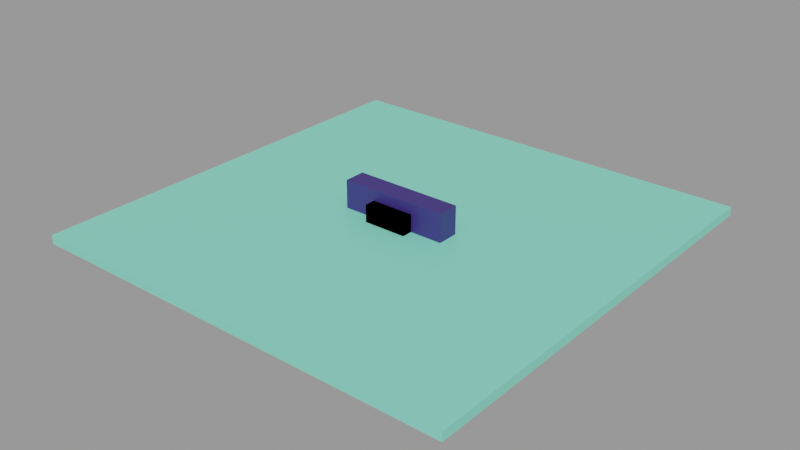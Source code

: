 # Source: game_example.blend  (saved by Blender 4.2.67; exported with 4.5.12 LTS)
import bpy
from mathutils import Matrix  # noqa: F401  (used for matrix-valued properties, if any)

bpy.ops.wm.read_factory_settings(use_empty=True)
scene = bpy.context.scene
scene.name = 'Library'

# ---- collections
col_direct = bpy.data.collections.new('Direct'); scene.collection.children.link(col_direct)
col_with_empty = bpy.data.collections.new('With Empty'); scene.collection.children.link(col_with_empty)
col_wireframes = bpy.data.collections.new('Wireframes'); scene.collection.children.link(col_wireframes)
col_static = bpy.data.collections.new('static'); scene.collection.children.link(col_static)
col_player = bpy.data.collections.new('Player'); scene.collection.children.link(col_player)
col_testing = bpy.data.collections.new('Testing'); scene.collection.children.link(col_testing)

# ---- materials (node trees are filled in below, after node groups)
mat_playermat = bpy.data.materials.new('PlayerMat')
mat_material = bpy.data.materials.new('Material')
mat_material_002 = bpy.data.materials.new('Material.002')
mat_material_001 = bpy.data.materials.new('Material.001')

# ---- material node trees
mat_playermat.use_nodes = True; mat_playermat.node_tree.nodes.clear()
_N = mat_playermat.node_tree.nodes; _L = mat_playermat.node_tree.links
n0 = _N.new('ShaderNodeBsdfPrincipled'); n0.name = 'Principled BSDF'; n0.location = (10, 300)
n0.inputs[0].default_value = (0.8004, 0.04085, 0.1048, 1.0)
n1 = _N.new('ShaderNodeOutputMaterial'); n1.name = 'Material Output'; n1.location = (300, 300)
_L.new(n0.outputs[0], n1.inputs[0])
n1.is_active_output = True
mat_material.use_nodes = True; mat_material.node_tree.nodes.clear()
_N = mat_material.node_tree.nodes; _L = mat_material.node_tree.links
n0 = _N.new('ShaderNodeBsdfPrincipled'); n0.name = 'Principled BSDF'; n0.location = (10, 300)
n0.inputs[0].default_value = (0.0363, 0.01919, 0.1729, 1.0)
n1 = _N.new('ShaderNodeOutputMaterial'); n1.name = 'Material Output'; n1.location = (300, 300)
_L.new(n0.outputs[0], n1.inputs[0])
n1.is_active_output = True
mat_material_002.use_nodes = True; mat_material_002.node_tree.nodes.clear()
_N = mat_material_002.node_tree.nodes; _L = mat_material_002.node_tree.links
n0 = _N.new('ShaderNodeBsdfPrincipled'); n0.name = 'Principled BSDF'; n0.location = (10, 300)
n0.inputs[0].default_value = (0.8001, 0.0, 0.07449, 1.0)
n1 = _N.new('ShaderNodeOutputMaterial'); n1.name = 'Material Output'; n1.location = (300, 300)
_L.new(n0.outputs[0], n1.inputs[0])
n1.is_active_output = True
mat_material_001.use_nodes = True; mat_material_001.node_tree.nodes.clear()
_N = mat_material_001.node_tree.nodes; _L = mat_material_001.node_tree.links
n0 = _N.new('ShaderNodeBsdfPrincipled'); n0.name = 'Principled BSDF'; n0.location = (10, 300)
n0.inputs[0].default_value = (0.2229, 0.8024, 0.5999, 1.0)
n1 = _N.new('ShaderNodeOutputMaterial'); n1.name = 'Material Output'; n1.location = (300, 300)
_L.new(n0.outputs[0], n1.inputs[0])
n1.is_active_output = True

# ---- meshes
me_cube = bpy.data.meshes.new('Cube')
me_cube.from_pydata([(-1.0, -1.0, -1.0), (-1.0, -1.0, 1.0), (-1.0, 1.0, -1.0), (-1.0, 1.0, 1.0), (1.0, -1.0, -1.0), (1.0, -1.0, 1.0), (1.0, 1.0, -1.0), (1.0, 1.0, 1.0)], [], [(0, 1, 3, 2), (2, 3, 7, 6), (6, 7, 5, 4), (4, 5, 1, 0), (2, 6, 4, 0), (7, 3, 1, 5)])
_uv = me_cube.uv_layers.new(name='UVMap')
_uv.uv.foreach_set('vector', [0.375, 0.0, 0.625, 0.0, 0.625, 0.25, 0.375, 0.25, 0.375, 0.25, 0.625, 0.25, 0.625, 0.5, 0.375, 0.5, 0.375, 0.5, 0.625, 0.5, 0.625, 0.75, 0.375, 0.75, 0.375, 0.75, 0.625, 0.75, 0.625, 1.0, 0.375, 1.0, 0.125, 0.5, 0.375, 0.5, 0.375, 0.75, 0.125, 0.75, 0.625, 0.5, 0.875, 0.5, 0.875, 0.75, 0.625, 0.75])
me_cube.materials.append(mat_playermat)
me_cube.update()
me_cube_003 = bpy.data.meshes.new('Cube.003')
me_cube_003.from_pydata([(-1.0, -1.0, -1.0), (-1.0, -1.0, 1.0), (-1.0, 1.0, -1.0), (-1.0, 1.0, 1.0), (1.0, -1.0, -1.0), (1.0, -1.0, 1.0), (1.0, 1.0, -1.0), (1.0, 1.0, 1.0)], [], [(0, 1, 3, 2), (2, 3, 7, 6), (6, 7, 5, 4), (4, 5, 1, 0), (2, 6, 4, 0), (7, 3, 1, 5)])
_uv = me_cube_003.uv_layers.new(name='UVMap')
_uv.uv.foreach_set('vector', [0.375, 0.0, 0.625, 0.0, 0.625, 0.25, 0.375, 0.25, 0.375, 0.25, 0.625, 0.25, 0.625, 0.5, 0.375, 0.5, 0.375, 0.5, 0.625, 0.5, 0.625, 0.75, 0.375, 0.75, 0.375, 0.75, 0.625, 0.75, 0.625, 1.0, 0.375, 1.0, 0.125, 0.5, 0.375, 0.5, 0.375, 0.75, 0.125, 0.75, 0.625, 0.5, 0.875, 0.5, 0.875, 0.75, 0.625, 0.75])
me_cube_003.materials.append(mat_material)
me_cube_003.update()
me_cylinder = bpy.data.meshes.new('Cylinder')
me_cylinder.from_pydata([(0.0, 0.5, -0.5), (0.0, 0.5, 0.5), (0.09755, 0.4904, -0.5), (0.09755, 0.4904, 0.5), (0.1913, 0.4619, -0.5), (0.1913, 0.4619, 0.5), (0.2778, 0.4157, -0.5), (0.2778, 0.4157, 0.5), (0.3536, 0.3536, -0.5), (0.3536, 0.3536, 0.5), (0.4157, 0.2778, -0.5), (0.4157, 0.2778, 0.5), (0.4619, 0.1913, -0.5), (0.4619, 0.1913, 0.5), (0.4904, 0.09755, -0.5), (0.4904, 0.09755, 0.5), (0.5, 0.0, -0.5), (0.5, 0.0, 0.5), (0.4904, -0.09755, -0.5), (0.4904, -0.09755, 0.5), (0.4619, -0.1913, -0.5), (0.4619, -0.1913, 0.5), (0.4157, -0.2778, -0.5), (0.4157, -0.2778, 0.5), (0.3536, -0.3536, -0.5), (0.3536, -0.3536, 0.5), (0.2778, -0.4157, -0.5), (0.2778, -0.4157, 0.5), (0.1913, -0.4619, -0.5), (0.1913, -0.4619, 0.5), (0.09755, -0.4904, -0.5), (0.09755, -0.4904, 0.5), (0.0, -0.5, -0.5), (0.0, -0.5, 0.5), (-0.09755, -0.4904, -0.5), (-0.09755, -0.4904, 0.5), (-0.1913, -0.4619, -0.5), (-0.1913, -0.4619, 0.5), (-0.2778, -0.4157, -0.5), (-0.2778, -0.4157, 0.5), (-0.3536, -0.3536, -0.5), (-0.3536, -0.3536, 0.5), (-0.4157, -0.2778, -0.5), (-0.4157, -0.2778, 0.5), (-0.4619, -0.1913, -0.5), (-0.4619, -0.1913, 0.5), (-0.4904, -0.09755, -0.5), (-0.4904, -0.09755, 0.5), (-0.5, 0.0, -0.5), (-0.5, 0.0, 0.5), (-0.4904, 0.09755, -0.5), (-0.4904, 0.09755, 0.5), (-0.4619, 0.1913, -0.5), (-0.4619, 0.1913, 0.5), (-0.4157, 0.2778, -0.5), (-0.4157, 0.2778, 0.5), (-0.3536, 0.3536, -0.5), (-0.3536, 0.3536, 0.5), (-0.2778, 0.4157, -0.5), (-0.2778, 0.4157, 0.5), (-0.1913, 0.4619, -0.5), (-0.1913, 0.4619, 0.5), (-0.09755, 0.4904, -0.5), (-0.09755, 0.4904, 0.5)], [(0, 2), (3, 1), (0, 1), (3, 2), (2, 4), (5, 3), (5, 4), (4, 6), (7, 5), (7, 6), (6, 8), (9, 7), (9, 8), (8, 10), (11, 9), (11, 10), (10, 12), (13, 11), (13, 12), (12, 14), (15, 13), (15, 14), (14, 16), (17, 15), (17, 16), (16, 18), (19, 17), (19, 18), (18, 20), (21, 19), (21, 20), (20, 22), (23, 21), (23, 22), (22, 24), (25, 23), (25, 24), (24, 26), (27, 25), (27, 26), (26, 28), (29, 27), (29, 28), (28, 30), (31, 29), (31, 30), (30, 32), (33, 31), (33, 32), (32, 34), (35, 33), (35, 34), (34, 36), (37, 35), (37, 36), (36, 38), (39, 37), (39, 38), (38, 40), (41, 39), (41, 40), (40, 42), (43, 41), (43, 42), (42, 44), (45, 43), (45, 44), (44, 46), (47, 45), (47, 46), (46, 48), (49, 47), (49, 48), (48, 50), (51, 49), (51, 50), (50, 52), (53, 51), (53, 52), (52, 54), (55, 53), (55, 54), (54, 56), (57, 55), (57, 56), (56, 58), (59, 57), (59, 58), (58, 60), (61, 59), (61, 60), (60, 62), (63, 61), (63, 62), (62, 0), (1, 63)], [])
_uv = me_cylinder.uv_layers.new(name='UVMap')
_uv.uv.foreach_set('vector', [])
me_cylinder.update()
me_cylinder_001 = bpy.data.meshes.new('Cylinder.001')
me_cylinder_001.from_pydata([(0.0, 0.5, -0.5), (0.0, 0.5, 0.5), (0.09755, 0.4904, -0.5), (0.09755, 0.4904, 0.5), (0.1913, 0.4619, -0.5), (0.1913, 0.4619, 0.5), (0.2778, 0.4157, -0.5), (0.2778, 0.4157, 0.5), (0.3536, 0.3536, -0.5), (0.3536, 0.3536, 0.5), (0.4157, 0.2778, -0.5), (0.4157, 0.2778, 0.5), (0.4619, 0.1913, -0.5), (0.4619, 0.1913, 0.5), (0.4904, 0.09755, -0.5), (0.4904, 0.09755, 0.5), (0.5, 0.0, -0.5), (0.5, 0.0, 0.5), (0.4904, -0.09755, -0.5), (0.4904, -0.09755, 0.5), (0.4619, -0.1913, -0.5), (0.4619, -0.1913, 0.5), (0.4157, -0.2778, -0.5), (0.4157, -0.2778, 0.5), (0.3536, -0.3536, -0.5), (0.3536, -0.3536, 0.5), (0.2778, -0.4157, -0.5), (0.2778, -0.4157, 0.5), (0.1913, -0.4619, -0.5), (0.1913, -0.4619, 0.5), (0.09755, -0.4904, -0.5), (0.09755, -0.4904, 0.5), (0.0, -0.5, -0.5), (0.0, -0.5, 0.5), (-0.09755, -0.4904, -0.5), (-0.09755, -0.4904, 0.5), (-0.1913, -0.4619, -0.5), (-0.1913, -0.4619, 0.5), (-0.2778, -0.4157, -0.5), (-0.2778, -0.4157, 0.5), (-0.3536, -0.3536, -0.5), (-0.3536, -0.3536, 0.5), (-0.4157, -0.2778, -0.5), (-0.4157, -0.2778, 0.5), (-0.4619, -0.1913, -0.5), (-0.4619, -0.1913, 0.5), (-0.4904, -0.09755, -0.5), (-0.4904, -0.09755, 0.5), (-0.5, 0.0, -0.5), (-0.5, 0.0, 0.5), (-0.4904, 0.09755, -0.5), (-0.4904, 0.09755, 0.5), (-0.4619, 0.1913, -0.5), (-0.4619, 0.1913, 0.5), (-0.4157, 0.2778, -0.5), (-0.4157, 0.2778, 0.5), (-0.3536, 0.3536, -0.5), (-0.3536, 0.3536, 0.5), (-0.2778, 0.4157, -0.5), (-0.2778, 0.4157, 0.5), (-0.1913, 0.4619, -0.5), (-0.1913, 0.4619, 0.5), (-0.09755, 0.4904, -0.5), (-0.09755, 0.4904, 0.5)], [], [(0, 1, 3, 2), (2, 3, 5, 4), (4, 5, 7, 6), (6, 7, 9, 8), (8, 9, 11, 10), (10, 11, 13, 12), (12, 13, 15, 14), (14, 15, 17, 16), (16, 17, 19, 18), (18, 19, 21, 20), (20, 21, 23, 22), (22, 23, 25, 24), (24, 25, 27, 26), (26, 27, 29, 28), (28, 29, 31, 30), (30, 31, 33, 32), (32, 33, 35, 34), (34, 35, 37, 36), (36, 37, 39, 38), (38, 39, 41, 40), (40, 41, 43, 42), (42, 43, 45, 44), (44, 45, 47, 46), (46, 47, 49, 48), (48, 49, 51, 50), (50, 51, 53, 52), (52, 53, 55, 54), (54, 55, 57, 56), (56, 57, 59, 58), (58, 59, 61, 60), (3, 1, 63, 61, 59, 57, 55, 53, 51, 49, 47, 45, 43, 41, 39, 37, 35, 33, 31, 29, 27, 25, 23, 21, 19, 17, 15, 13, 11, 9, 7, 5), (60, 61, 63, 62), (62, 63, 1, 0), (0, 2, 4, 6, 8, 10, 12, 14, 16, 18, 20, 22, 24, 26, 28, 30, 32, 34, 36, 38, 40, 42, 44, 46, 48, 50, 52, 54, 56, 58, 60, 62)])
_uv = me_cylinder_001.uv_layers.new(name='UVMap')
_uv.uv.foreach_set('vector', [1.0, 0.5, 1.0, 1.0, 0.9688, 1.0, 0.9688, 0.5, 0.9688, 0.5, 0.9688, 1.0, 0.9375, 1.0, 0.9375, 0.5, 0.9375, 0.5, 0.9375, 1.0, 0.9062, 1.0, 0.9062, 0.5, 0.9062, 0.5, 0.9062, 1.0, 0.875, 1.0, 0.875, 0.5, 0.875, 0.5, 0.875, 1.0, 0.8438, 1.0, 0.8438, 0.5, 0.8438, 0.5, 0.8438, 1.0, 0.8125, 1.0, 0.8125, 0.5, 0.8125, 0.5, 0.8125, 1.0, 0.7812, 1.0, 0.7812, 0.5, 0.7812, 0.5, 0.7812, 1.0, 0.75, 1.0, 0.75, 0.5, 0.75, 0.5, 0.75, 1.0, 0.7188, 1.0, 0.7188, 0.5, 0.7188, 0.5, 0.7188, 1.0, 0.6875, 1.0, 0.6875, 0.5, 0.6875, 0.5, 0.6875, 1.0, 0.6562, 1.0, 0.6562, 0.5, 0.6562, 0.5, 0.6562, 1.0, 0.625, 1.0, 0.625, 0.5, 0.625, 0.5, 0.625, 1.0, 0.5938, 1.0, 0.5938, 0.5, 0.5938, 0.5, 0.5938, 1.0, 0.5625, 1.0, 0.5625, 0.5, 0.5625, 0.5, 0.5625, 1.0, 0.5312, 1.0, 0.5312, 0.5, 0.5312, 0.5, 0.5312, 1.0, 0.5, 1.0, 0.5, 0.5, 0.5, 0.5, 0.5, 1.0, 0.4688, 1.0, 0.4688, 0.5, 0.4688, 0.5, 0.4688, 1.0, 0.4375, 1.0, 0.4375, 0.5, 0.4375, 0.5, 0.4375, 1.0, 0.4062, 1.0, 0.4062, 0.5, 0.4062, 0.5, 0.4062, 1.0, 0.375, 1.0, 0.375, 0.5, 0.375, 0.5, 0.375, 1.0, 0.3438, 1.0, 0.3438, 0.5, 0.3438, 0.5, 0.3438, 1.0, 0.3125, 1.0, 0.3125, 0.5, 0.3125, 0.5, 0.3125, 1.0, 0.2812, 1.0, 0.2812, 0.5, 0.2812, 0.5, 0.2812, 1.0, 0.25, 1.0, 0.25, 0.5, 0.25, 0.5, 0.25, 1.0, 0.2188, 1.0, 0.2188, 0.5, 0.2188, 0.5, 0.2188, 1.0, 0.1875, 1.0, 0.1875, 0.5, 0.1875, 0.5, 0.1875, 1.0, 0.1562, 1.0, 0.1562, 0.5, 0.1562, 0.5, 0.1562, 1.0, 0.125, 1.0, 0.125, 0.5, 0.125, 0.5, 0.125, 1.0, 0.09375, 1.0, 0.09375, 0.5, 0.09375, 0.5, 0.09375, 1.0, 0.0625, 1.0, 0.0625, 0.5, 0.2968, 0.4854, 0.25, 0.49, 0.2032, 0.4854, 0.1582, 0.4717, 0.1167, 0.4496, 0.08029, 0.4197, 0.05045, 0.3833, 0.02827, 0.3418, 0.01461, 0.2968, 0.01, 0.25, 0.01461, 0.2032, 0.02827, 0.1582, 0.05045, 0.1167, 0.08029, 0.08029, 0.1167, 0.05045, 0.1582, 0.02827, 0.2032, 0.01461, 0.25, 0.01, 0.2968, 0.01461, 0.3418, 0.02827, 0.3833, 0.05045, 0.4197, 0.08029, 0.4496, 0.1167, 0.4717, 0.1582, 0.4854, 0.2032, 0.49, 0.25, 0.4854, 0.2968, 0.4717, 0.3418, 0.4496, 0.3833, 0.4197, 0.4197, 0.3833, 0.4496, 0.3418, 0.4717, 0.0625, 0.5, 0.0625, 1.0, 0.03125, 1.0, 0.03125, 0.5, 0.03125, 0.5, 0.03125, 1.0, 0.0, 1.0, 0.0, 0.5, 0.75, 0.49, 0.7968, 0.4854, 0.8418, 0.4717, 0.8833, 0.4496, 0.9197, 0.4197, 0.9496, 0.3833, 0.9717, 0.3418, 0.9854, 0.2968, 0.99, 0.25, 0.9854, 0.2032, 0.9717, 0.1582, 0.9496, 0.1167, 0.9197, 0.08029, 0.8833, 0.05045, 0.8418, 0.02827, 0.7968, 0.01461, 0.75, 0.01, 0.7032, 0.01461, 0.6582, 0.02827, 0.6167, 0.05045, 0.5803, 0.08029, 0.5504, 0.1167, 0.5283, 0.1582, 0.5146, 0.2032, 0.51, 0.25, 0.5146, 0.2968, 0.5283, 0.3418, 0.5504, 0.3833, 0.5803, 0.4197, 0.6167, 0.4496, 0.6582, 0.4717, 0.7032, 0.4854])
me_cylinder_001.materials.append(mat_material_002)
me_cylinder_001.update()
me_cube_007 = bpy.data.meshes.new('Cube.007')
me_cube_007.from_pydata([(-1.0, -1.0, -1.0), (-1.0, -1.0, 1.0), (-1.0, 1.0, -1.0), (-1.0, 1.0, 1.0), (1.0, -1.0, -1.0), (1.0, -1.0, 1.0), (1.0, 1.0, -1.0), (1.0, 1.0, 1.0)], [], [(0, 1, 3, 2), (2, 3, 7, 6), (6, 7, 5, 4), (4, 5, 1, 0), (2, 6, 4, 0), (7, 3, 1, 5)])
_uv = me_cube_007.uv_layers.new(name='UVMap')
_uv.uv.foreach_set('vector', [0.375, 0.0, 0.625, 0.0, 0.625, 0.25, 0.375, 0.25, 0.375, 0.25, 0.625, 0.25, 0.625, 0.5, 0.375, 0.5, 0.375, 0.5, 0.625, 0.5, 0.625, 0.75, 0.375, 0.75, 0.375, 0.75, 0.625, 0.75, 0.625, 1.0, 0.375, 1.0, 0.125, 0.5, 0.375, 0.5, 0.375, 0.75, 0.125, 0.75, 0.625, 0.5, 0.875, 0.5, 0.875, 0.75, 0.625, 0.75])
me_cube_007.materials.append(mat_material_001)
me_cube_007.update()
me_cube_008 = bpy.data.meshes.new('Cube.008')
me_cube_008.from_pydata([(-1.0, -1.0, -1.0), (-1.0, -1.0, 1.0), (-1.0, 1.0, -1.0), (-1.0, 1.0, 1.0), (1.0, -1.0, -1.0), (1.0, -1.0, 1.0), (1.0, 1.0, -1.0), (1.0, 1.0, 1.0)], [], [(0, 1, 3, 2), (2, 3, 7, 6), (6, 7, 5, 4), (4, 5, 1, 0), (2, 6, 4, 0), (7, 3, 1, 5)])
_uv = me_cube_008.uv_layers.new(name='UVMap')
_uv.uv.foreach_set('vector', [0.375, 0.0, 0.625, 0.0, 0.625, 0.25, 0.375, 0.25, 0.375, 0.25, 0.625, 0.25, 0.625, 0.5, 0.375, 0.5, 0.375, 0.5, 0.625, 0.5, 0.625, 0.75, 0.375, 0.75, 0.375, 0.75, 0.625, 0.75, 0.625, 1.0, 0.375, 1.0, 0.125, 0.5, 0.375, 0.5, 0.375, 0.75, 0.125, 0.75, 0.625, 0.5, 0.875, 0.5, 0.875, 0.75, 0.625, 0.75])
me_cube_008.materials.append(mat_playermat)
me_cube_008.update()
me_cube_001 = bpy.data.meshes.new('Cube.001')
me_cube_001.from_pydata([(-1.0, -1.0, -1.0), (-1.0, -1.0, 1.0), (-1.0, 1.0, -1.0), (-1.0, 1.0, 1.0), (1.0, -1.0, -1.0), (1.0, -1.0, 1.0), (1.0, 1.0, -1.0), (1.0, 1.0, 1.0)], [], [(0, 1, 3, 2), (2, 3, 7, 6), (6, 7, 5, 4), (4, 5, 1, 0), (2, 6, 4, 0), (7, 3, 1, 5)])
_uv = me_cube_001.uv_layers.new(name='UVMap')
_uv.uv.foreach_set('vector', [0.375, 0.0, 0.625, 0.0, 0.625, 0.25, 0.375, 0.25, 0.375, 0.25, 0.625, 0.25, 0.625, 0.5, 0.375, 0.5, 0.375, 0.5, 0.625, 0.5, 0.625, 0.75, 0.375, 0.75, 0.375, 0.75, 0.625, 0.75, 0.625, 1.0, 0.375, 1.0, 0.125, 0.5, 0.375, 0.5, 0.375, 0.75, 0.125, 0.75, 0.625, 0.5, 0.875, 0.5, 0.875, 0.75, 0.625, 0.75])
me_cube_001.update()

# ---- objects
ob_cube = bpy.data.objects.new('Cube', me_cube)
ob_board = bpy.data.objects.new('Board', me_cube_003)
ob_empty = bpy.data.objects.new('Empty', None)
ob_cylinder = bpy.data.objects.new('Cylinder', me_cylinder)
ob_cylinder_001 = bpy.data.objects.new('Cylinder.001', me_cylinder_001)
ob_empty_001 = bpy.data.objects.new('Empty.001', None)
ob_ground = bpy.data.objects.new('Ground', me_cube_007)
ob_playercollider = bpy.data.objects.new('PlayerCollider', None)
ob_player = bpy.data.objects.new('Player', me_cube_008)
ob_cube_001 = bpy.data.objects.new('Cube.001', me_cube_001)

# ---- transforms, parenting, visibility, modifiers, constraints
ob_cube.location = (0.0, 0.0, 0.0)
ob_board.location = (0.0, 0.0, 0.0)
ob_board.scale = (2.5, 0.5, 1.5)
ob_empty.parent = ob_board
ob_empty.matrix_parent_inverse = Matrix(((0.4, -0.0, 0.0, -0.0), (-0.0, 2.0, -0.0, 0.0), (0.0, -0.0, 0.6667, -0.0), (-0.0, 0.0, -0.0, 1.0)))
ob_empty.location = (0.0, 0.0, 0.0)
ob_empty.scale = (5.0, 1.0, 3.0)
ob_empty.empty_display_type = 'CUBE'
ob_empty.empty_display_size = 0.5
ob_cylinder.parent = ob_cylinder_001
ob_cylinder.location = (0.0, 0.0, 0.0)
ob_cylinder_001.location = (0.0, 0.0, 0.0)
ob_empty_001.parent = ob_ground
ob_empty_001.matrix_parent_inverse = Matrix(((0.4, -0.0, 0.0, -0.0), (-0.0, 2.0, -0.0, 0.0), (0.0, -0.0, 0.6667, -0.0), (-0.0, 0.0, -0.0, 1.0)))
ob_empty_001.location = (0.0, 0.0, 0.0)
ob_empty_001.scale = (5.0, 1.0, 3.0)
ob_empty_001.empty_display_type = 'CUBE'
ob_empty_001.empty_display_size = 0.5
ob_ground.location = (0.0, 0.0, 0.0)
ob_ground.scale = (10.0, 10.0, 0.2)
ob_playercollider.parent = ob_player
ob_playercollider.matrix_parent_inverse = Matrix(((0.4, -0.0, 0.0, -0.0), (-0.0, 2.0, -0.0, 0.0), (0.0, -0.0, 0.6667, -0.0), (-0.0, 0.0, -0.0, 1.0)))
ob_playercollider.location = (0.0, 0.0, 0.0)
ob_playercollider.scale = (5.0, 1.0, 3.0)
ob_playercollider.empty_display_type = 'CUBE'
ob_playercollider.empty_display_size = 0.5
ob_player.location = (0.0, 0.0, 0.0)
ob_player.scale = (0.4, 0.5, 1.0)
ob_cube_001.location = (0.0, 0.0, 0.0)

# ---- collection membership
col_direct.objects.link(ob_cube)
col_with_empty.objects.link(ob_board)
col_with_empty.objects.link(ob_empty)
col_wireframes.objects.link(ob_cylinder)
col_wireframes.objects.link(ob_cylinder_001)
col_static.objects.link(ob_empty_001)
col_static.objects.link(ob_ground)
col_player.objects.link(ob_playercollider)
col_player.objects.link(ob_player)
col_testing.objects.link(ob_cube_001)

# ---- scene / render settings (as saved in the file)
scene.frame_start = 1; scene.frame_end = 250; scene.frame_set(1)
scene.render.engine = 'BLENDER_EEVEE_NEXT'
scene.render.image_settings.exr_codec = 'NONE'
scene.render.simplify_subdivision_render = 0
scene.render.simplify_child_particles_render = 0.0
scene.eevee.use_volume_custom_range = False
scene.eevee.use_shadows = False
scene.view_settings.view_transform = 'Filmic'
bpy.context.view_layer.update()

# ---- added for rendering (the .blend has no active camera and no usable light): camera, sun + grey world if the file has none
cam_auto = bpy.data.cameras.new('AutoCamera')
cam_auto.lens = 50.0
cam_auto.sensor_width = 36.0
cam_auto.clip_end = 1000.0
ob_auto_camera = bpy.data.objects.new('AutoCamera', cam_auto)
scene.collection.objects.link(ob_auto_camera)
ob_auto_camera.location = (26.3161, -31.5793, 21.0529)
ob_auto_camera.rotation_euler = (1.09748, -7.21219e-08, 0.694738)
scene.camera = ob_auto_camera
light_auto_sun = bpy.data.lights.new('AutoSun', 'SUN')
light_auto_sun.energy = 3.0
light_auto_sun.angle = 0.0523599
ob_auto_sun = bpy.data.objects.new('AutoSun', light_auto_sun)
scene.collection.objects.link(ob_auto_sun)
ob_auto_sun.rotation_euler = (0.872665, 0.174533, 0.523599)
if scene.world is None:
    world_auto = bpy.data.worlds.new('AutoWorld')
    world_auto.color = (0.3, 0.3, 0.3)
    scene.world = world_auto
bpy.context.view_layer.update()
